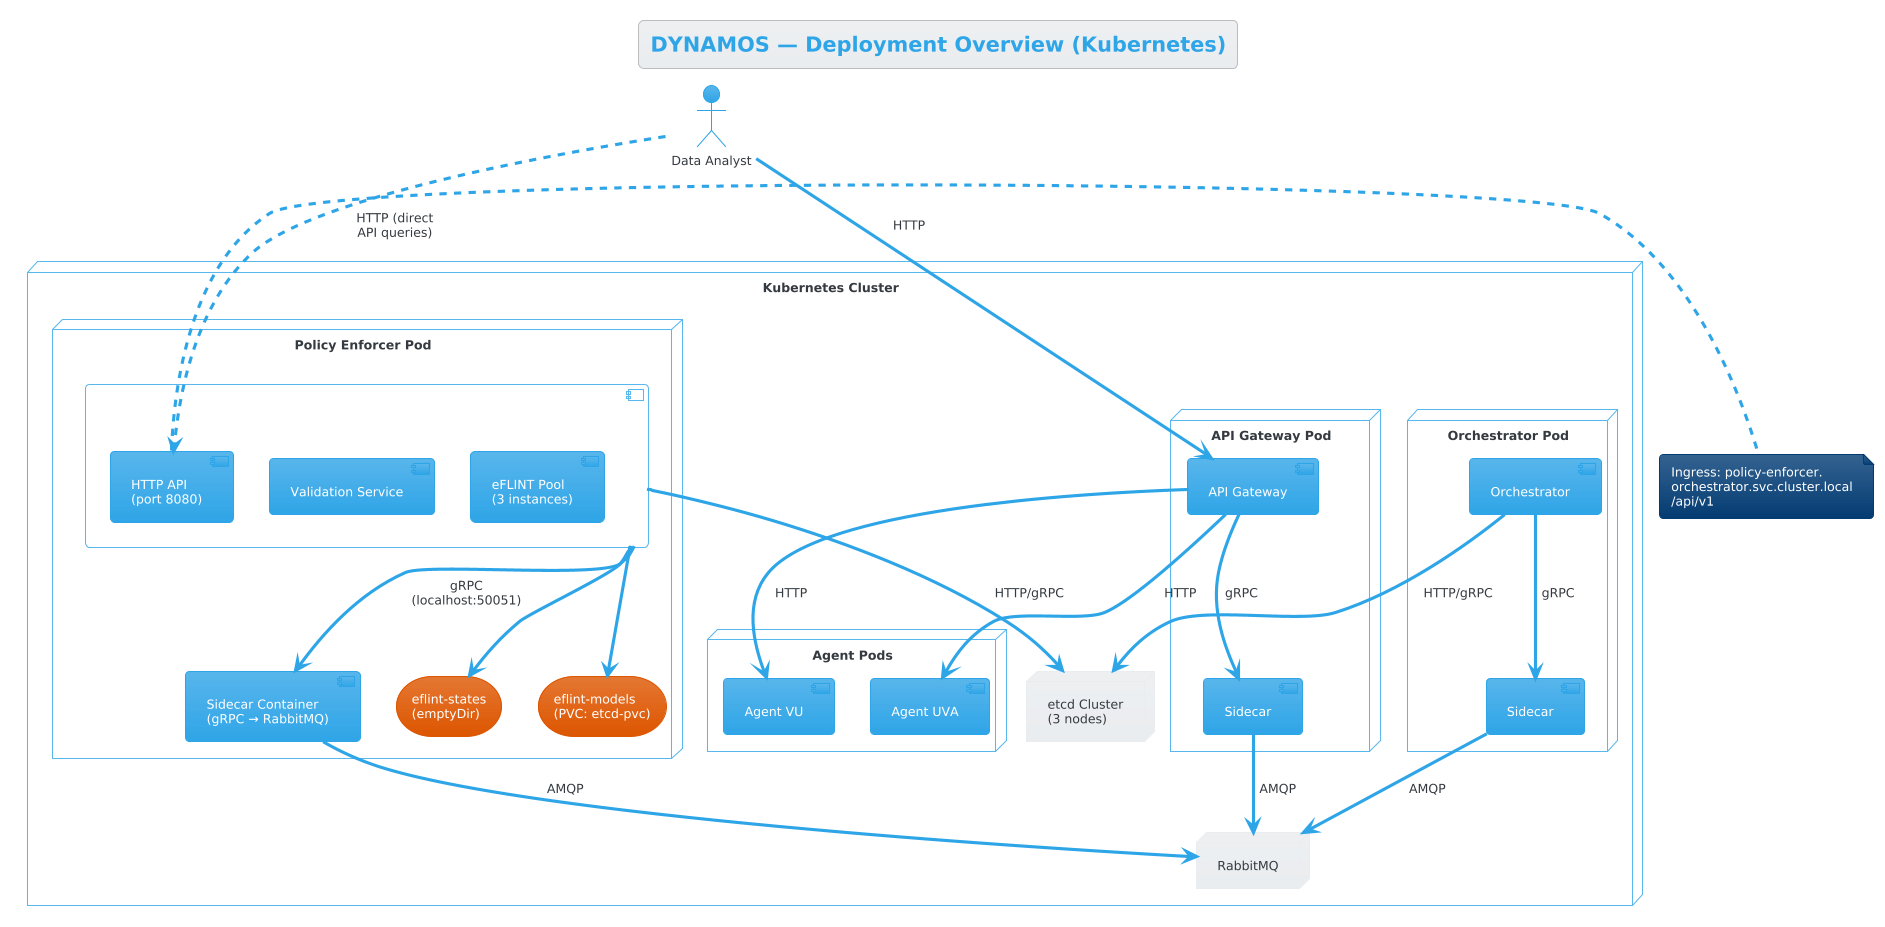

The diagram above was rendered by PlantUML. Its source (embedded in the PNG):
@startuml Deployment Diagram
!theme cerulean

title DYNAMOS — Deployment Overview (Kubernetes)

node "Kubernetes Cluster" {

    node "Policy Enforcer Pod" as pe_pod {
        component "Policy Enforcer\nContainer" as pe_container {
            component "Validation Service" as val
            component "eFLINT Pool\n(3 instances)" as pool
            component "HTTP API\n(port 8080)" as http_api
        }
        component "Sidecar Container\n(gRPC → RabbitMQ)" as sidecar
        storage "eflint-states\n(emptyDir)" as states_vol
        storage "eflint-models\n(PVC: etcd-pvc)" as models_vol
    }

    node "API Gateway Pod" as api_pod {
        component "API Gateway" as api
        component "Sidecar" as api_sidecar
    }

    node "Orchestrator Pod" as orch_pod {
        component "Orchestrator" as orch
        component "Sidecar" as orch_sidecar
    }

    node "etcd Cluster\n(3 nodes)" as etcd

    node "RabbitMQ" as rabbit

    node "Agent Pods" as agent_pods {
        component "Agent VU" as vu
        component "Agent UVA" as uva
    }
}

actor "Data Analyst" as analyst

' External connections
analyst --> api : HTTP
analyst ..> http_api : HTTP (direct\nAPI queries)

' Internal connections
pe_container --> sidecar : gRPC\n(localhost:50051)
sidecar --> rabbit : AMQP
pe_container --> etcd : HTTP/gRPC

api --> api_sidecar : gRPC
api_sidecar --> rabbit : AMQP

orch --> orch_sidecar : gRPC
orch_sidecar --> rabbit : AMQP
orch --> etcd : HTTP/gRPC

api --> vu : HTTP
api --> uva : HTTP

' Volumes
pe_container --> states_vol
pe_container --> models_vol

' Ingress annotation
note right of http_api
  Ingress: policy-enforcer.
  orchestrator.svc.cluster.local
  /api/v1
end note

@enduml